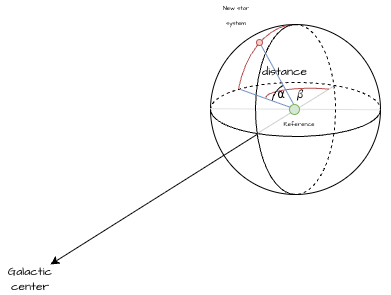

The diagram above was exported from draw.io. Its source (the exported page's mxGraphModel, read from the mxfile embedded in the PNG):
<mxGraphModel dx="647" dy="397" grid="1" gridSize="10" guides="1" tooltips="1" connect="1" arrows="1" fold="1" page="1" pageScale="1" pageWidth="827" pageHeight="1169" math="0" shadow="0">
  <root>
    <mxCell id="0" />
    <mxCell id="1" parent="0" />
    <mxCell id="_WzLSWHHv37SQ6wKJuDp-14" connectable="0" parent="1" style="group" value="" vertex="1">
      <mxGeometry height="240" width="340" x="120" y="220" as="geometry" />
    </mxCell>
    <mxCell id="_WzLSWHHv37SQ6wKJuDp-1" parent="_WzLSWHHv37SQ6wKJuDp-14" style="ellipse;whiteSpace=wrap;html=1;aspect=fixed;hachureGap=4;fontFamily=Architects Daughter;fontSource=https%3A%2F%2Ffonts.googleapis.com%2Fcss%3Ffamily%3DArchitects%2BDaughter;fillOpacity=32;strokeOpacity=100;" value="" vertex="1">
      <mxGeometry height="170" width="170" x="160" as="geometry" />
    </mxCell>
    <mxCell id="_WzLSWHHv37SQ6wKJuDp-10" edge="1" parent="_WzLSWHHv37SQ6wKJuDp-14" style="endArrow=none;html=1;rounded=0;hachureGap=4;fontFamily=Architects Daughter;fontSource=https%3A%2F%2Ffonts.googleapis.com%2Fcss%3Ffamily%3DArchitects%2BDaughter;entryX=0.039;entryY=0.274;entryDx=0;entryDy=0;entryPerimeter=0;startArrow=classic;startFill=1;" target="_WzLSWHHv37SQ6wKJuDp-7" value="">
      <mxGeometry height="50" relative="1" width="50" as="geometry">
        <mxPoint y="240" as="sourcePoint" />
        <mxPoint x="122.7136363636364" y="130" as="targetPoint" />
      </mxGeometry>
    </mxCell>
    <mxCell id="_WzLSWHHv37SQ6wKJuDp-6" connectable="0" parent="_WzLSWHHv37SQ6wKJuDp-14" style="group" value="" vertex="1">
      <mxGeometry height="180" width="125" x="205" as="geometry" />
    </mxCell>
    <mxCell id="_WzLSWHHv37SQ6wKJuDp-9" connectable="0" parent="_WzLSWHHv37SQ6wKJuDp-6" style="group" value="" vertex="1">
      <mxGeometry height="54.06000000000006" width="170" x="-45" y="57.96999999999997" as="geometry" />
    </mxCell>
    <mxCell id="_WzLSWHHv37SQ6wKJuDp-7" parent="_WzLSWHHv37SQ6wKJuDp-9" style="verticalLabelPosition=bottom;verticalAlign=top;html=1;shape=mxgraph.basic.arc;startAngle=0.5;endAngle=0.0031826745504863986;hachureGap=4;fontFamily=Architects Daughter;fontSource=https%3A%2F%2Ffonts.googleapis.com%2Fcss%3Ffamily%3DArchitects%2BDaughter;rotation=-90;" value="" vertex="1">
      <mxGeometry height="170" width="54.06" x="57.97000000000003" y="-57.96999999999997" as="geometry" />
    </mxCell>
    <mxCell id="_WzLSWHHv37SQ6wKJuDp-8" parent="_WzLSWHHv37SQ6wKJuDp-9" style="verticalLabelPosition=bottom;verticalAlign=top;html=1;shape=mxgraph.basic.arc;startAngle=0.5;endAngle=0.0031826745504863986;hachureGap=4;fontFamily=Architects Daughter;fontSource=https%3A%2F%2Ffonts.googleapis.com%2Fcss%3Ffamily%3DArchitects%2BDaughter;rotation=90;dashed=1;" value="" vertex="1">
      <mxGeometry height="170" width="54.06" x="57.97000000000003" y="-57.96999999999997" as="geometry" />
    </mxCell>
    <mxCell id="_WzLSWHHv37SQ6wKJuDp-11" edge="1" parent="_WzLSWHHv37SQ6wKJuDp-9" source="_WzLSWHHv37SQ6wKJuDp-8" style="endArrow=none;html=1;rounded=0;hachureGap=4;fontFamily=Architects Daughter;fontSource=https%3A%2F%2Ffonts.googleapis.com%2Fcss%3Ffamily%3DArchitects%2BDaughter;exitX=0.485;exitY=1.003;exitDx=0;exitDy=0;exitPerimeter=0;entryX=0.495;entryY=0.998;entryDx=0;entryDy=0;entryPerimeter=0;strokeColor=light-dark(#e1e0e0, #ededed);" target="_WzLSWHHv37SQ6wKJuDp-7" value="">
      <mxGeometry height="50" relative="1" width="50" as="geometry">
        <mxPoint x="200" y="32.03000000000003" as="sourcePoint" />
        <mxPoint x="250" y="-17.96999999999997" as="targetPoint" />
      </mxGeometry>
    </mxCell>
    <mxCell id="_WzLSWHHv37SQ6wKJuDp-12" edge="1" parent="_WzLSWHHv37SQ6wKJuDp-9" source="_WzLSWHHv37SQ6wKJuDp-7" style="endArrow=none;html=1;rounded=0;hachureGap=4;fontFamily=Architects Daughter;fontSource=https%3A%2F%2Ffonts.googleapis.com%2Fcss%3Ffamily%3DArchitects%2BDaughter;entryX=0.069;entryY=0.275;entryDx=0;entryDy=0;entryPerimeter=0;startArrow=none;startFill=0;strokeColor=#CCCCCC;exitX=0.054;exitY=0.274;exitDx=0;exitDy=0;exitPerimeter=0;" target="_WzLSWHHv37SQ6wKJuDp-8" value="">
      <mxGeometry height="50" relative="1" width="50" as="geometry">
        <mxPoint x="51.5" y="47.03000000000003" as="sourcePoint" />
        <mxPoint x="118.5" y="7.03000000000003" as="targetPoint" />
      </mxGeometry>
    </mxCell>
    <mxCell id="_WzLSWHHv37SQ6wKJuDp-26" parent="_WzLSWHHv37SQ6wKJuDp-14" style="verticalLabelPosition=bottom;verticalAlign=top;html=1;shape=mxgraph.basic.arc;startAngle=0.7960759404359095;endAngle=0.0016239736686254943;hachureGap=4;fontFamily=Architects Daughter;fontSource=https%3A%2F%2Ffonts.googleapis.com%2Fcss%3Ffamily%3DArchitects%2BDaughter;fillColor=#f8cecc;strokeColor=#b85450;" value="" vertex="1">
      <mxGeometry height="180" width="119" x="185.5" as="geometry" />
    </mxCell>
    <mxCell id="_WzLSWHHv37SQ6wKJuDp-4" parent="_WzLSWHHv37SQ6wKJuDp-14" style="verticalLabelPosition=bottom;verticalAlign=top;html=1;shape=mxgraph.basic.arc;startAngle=0.49675239075581273;endAngle=0.009732032346623494;hachureGap=4;fontFamily=Architects Daughter;fontSource=https%3A%2F%2Ffonts.googleapis.com%2Fcss%3Ffamily%3DArchitects%2BDaughter;" value="" vertex="1">
      <mxGeometry height="170" width="80" x="205" as="geometry" />
    </mxCell>
    <mxCell id="_WzLSWHHv37SQ6wKJuDp-5" parent="_WzLSWHHv37SQ6wKJuDp-14" style="verticalLabelPosition=bottom;verticalAlign=top;html=1;shape=mxgraph.basic.arc;startAngle=0.49675239075581273;endAngle=0.009732032346623494;hachureGap=4;fontFamily=Architects Daughter;fontSource=https%3A%2F%2Ffonts.googleapis.com%2Fcss%3Ffamily%3DArchitects%2BDaughter;rotation=-180;dashed=1;" value="" vertex="1">
      <mxGeometry height="170" width="80" x="205" as="geometry" />
    </mxCell>
    <mxCell id="_WzLSWHHv37SQ6wKJuDp-35" parent="_WzLSWHHv37SQ6wKJuDp-14" style="verticalLabelPosition=bottom;verticalAlign=top;html=1;shape=mxgraph.basic.arc;startAngle=0.5;endAngle=0.8211722109572416;hachureGap=4;fontFamily=Architects Daughter;fontSource=https%3A%2F%2Ffonts.googleapis.com%2Fcss%3Ffamily%3DArchitects%2BDaughter;rotation=90;fillColor=#f8cecc;strokeColor=#b85450;" value="" vertex="1">
      <mxGeometry height="88.54" width="18.9" x="250.06" y="28.91" as="geometry" />
    </mxCell>
    <mxCell id="_WzLSWHHv37SQ6wKJuDp-28" parent="_WzLSWHHv37SQ6wKJuDp-14" style="verticalLabelPosition=bottom;verticalAlign=top;html=1;shape=mxgraph.basic.arc;startAngle=0.983978086394683;endAngle=0.1380518903258318;hachureGap=4;fontFamily=Architects Daughter;fontSource=https%3A%2F%2Ffonts.googleapis.com%2Fcss%3Ffamily%3DArchitects%2BDaughter;rotation=-75;" value="" vertex="1">
      <mxGeometry height="38.54" width="41.2" x="220" y="60" as="geometry" />
    </mxCell>
    <mxCell id="_WzLSWHHv37SQ6wKJuDp-48" parent="_WzLSWHHv37SQ6wKJuDp-14" style="text;html=1;whiteSpace=wrap;strokeColor=none;fillColor=none;align=center;verticalAlign=middle;rounded=0;fontFamily=Architects Daughter;fontSource=https%3A%2F%2Ffonts.googleapis.com%2Fcss%3Ffamily%3DArchitects%2BDaughter;" value="&lt;p&gt;&lt;font style=&quot;font-size: 6px; line-height: 70%;&quot;&gt;Reference&lt;/font&gt;&lt;/p&gt;" vertex="1">
      <mxGeometry width="40" x="228.95999999999998" y="98.54000000000002" as="geometry" />
    </mxCell>
    <mxCell id="_WzLSWHHv37SQ6wKJuDp-24" edge="1" parent="1" style="endArrow=none;html=1;rounded=0;hachureGap=4;fontFamily=Architects Daughter;fontSource=https%3A%2F%2Ffonts.googleapis.com%2Fcss%3Ffamily%3DArchitects%2BDaughter;entryX=0.199;entryY=0.101;entryDx=0;entryDy=0;entryPerimeter=0;fillColor=#dae8fc;strokeColor=#6c8ebf;" target="_WzLSWHHv37SQ6wKJuDp-26" value="">
      <mxGeometry height="50" relative="1" width="50" as="geometry">
        <mxPoint x="366" y="305" as="sourcePoint" />
        <mxPoint x="329" y="244" as="targetPoint" />
      </mxGeometry>
    </mxCell>
    <mxCell id="_WzLSWHHv37SQ6wKJuDp-27" edge="1" parent="1" style="endArrow=none;html=1;rounded=0;hachureGap=4;fontFamily=Architects Daughter;fontSource=https%3A%2F%2Ffonts.googleapis.com%2Fcss%3Ffamily%3DArchitects%2BDaughter;fillColor=#dae8fc;strokeColor=#6c8ebf;" value="">
      <mxGeometry height="50" relative="1" width="50" as="geometry">
        <mxPoint x="310" y="285" as="sourcePoint" />
        <mxPoint x="366" y="305" as="targetPoint" />
      </mxGeometry>
    </mxCell>
    <mxCell id="_WzLSWHHv37SQ6wKJuDp-40" parent="1" style="text;html=1;whiteSpace=wrap;strokeColor=none;fillColor=none;align=center;verticalAlign=middle;rounded=0;fontFamily=Architects Daughter;fontSource=https%3A%2F%2Ffonts.googleapis.com%2Fcss%3Ffamily%3DArchitects%2BDaughter;" value="&lt;span style=&quot;text-align: left;&quot;&gt;⍺&lt;/span&gt;" vertex="1">
      <mxGeometry height="10" width="10" x="346" y="286" as="geometry" />
    </mxCell>
    <mxCell id="_WzLSWHHv37SQ6wKJuDp-43" parent="1" style="text;html=1;whiteSpace=wrap;strokeColor=none;fillColor=none;align=center;verticalAlign=middle;rounded=0;fontFamily=Architects Daughter;fontSource=https%3A%2F%2Ffonts.googleapis.com%2Fcss%3Ffamily%3DArchitects%2BDaughter;" value="&lt;span style=&quot;text-align: left;&quot;&gt;𝛽&lt;/span&gt;" vertex="1">
      <mxGeometry height="10" width="16" x="362" y="286" as="geometry" />
    </mxCell>
    <mxCell id="_WzLSWHHv37SQ6wKJuDp-44" parent="1" style="text;html=1;whiteSpace=wrap;strokeColor=none;fillColor=none;align=center;verticalAlign=middle;rounded=0;fontFamily=Architects Daughter;fontSource=https%3A%2F%2Ffonts.googleapis.com%2Fcss%3Ffamily%3DArchitects%2BDaughter;" value="distance" vertex="1">
      <mxGeometry height="21" width="25" x="342" y="257" as="geometry" />
    </mxCell>
    <mxCell id="_WzLSWHHv37SQ6wKJuDp-45" parent="1" style="ellipse;whiteSpace=wrap;html=1;aspect=fixed;hachureGap=4;fontFamily=Architects Daughter;fontSource=https%3A%2F%2Ffonts.googleapis.com%2Fcss%3Ffamily%3DArchitects%2BDaughter;fillColor=#d5e8d4;strokeColor=#82b366;" value="" vertex="1">
      <mxGeometry height="10" width="10" x="359" y="300" as="geometry" />
    </mxCell>
    <mxCell id="_WzLSWHHv37SQ6wKJuDp-46" parent="1" style="ellipse;whiteSpace=wrap;html=1;aspect=fixed;hachureGap=4;fontFamily=Architects Daughter;fontSource=https%3A%2F%2Ffonts.googleapis.com%2Fcss%3Ffamily%3DArchitects%2BDaughter;fillColor=#f8cecc;strokeColor=#b85450;" value="" vertex="1">
      <mxGeometry height="6" width="6" x="326" y="235" as="geometry" />
    </mxCell>
    <mxCell id="_WzLSWHHv37SQ6wKJuDp-47" parent="1" style="text;html=1;whiteSpace=wrap;strokeColor=none;fillColor=none;align=center;verticalAlign=middle;rounded=0;fontFamily=Architects Daughter;fontSource=https%3A%2F%2Ffonts.googleapis.com%2Fcss%3Ffamily%3DArchitects%2BDaughter;" value="Galactic center" vertex="1">
      <mxGeometry height="30" width="60" x="70" y="460" as="geometry" />
    </mxCell>
    <mxCell id="_WzLSWHHv37SQ6wKJuDp-49" parent="1" style="text;html=1;whiteSpace=wrap;strokeColor=none;fillColor=none;align=center;verticalAlign=middle;rounded=0;fontFamily=Architects Daughter;fontSource=https%3A%2F%2Ffonts.googleapis.com%2Fcss%3Ffamily%3DArchitects%2BDaughter;" value="&lt;p style=&quot;margin-top: 0px; margin-bottom: 0px;&quot;&gt;&lt;font style=&quot;font-size: 6px; line-height: 0%;&quot;&gt;New star system&lt;/font&gt;&lt;/p&gt;" vertex="1">
      <mxGeometry width="40" x="286" y="210" as="geometry" />
    </mxCell>
  </root>
</mxGraphModel>